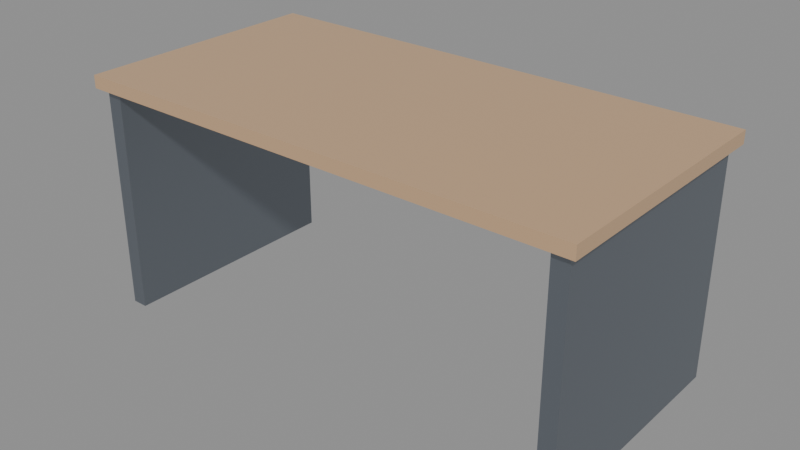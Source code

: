 # Source: Furniture_OfficeDesk_01.blend  (saved by Blender 5.2.44; exported with 4.5.12 LTS)
import bpy
from mathutils import Matrix  # noqa: F401  (used for matrix-valued properties, if any)

bpy.ops.wm.read_factory_settings(use_empty=True)
scene = bpy.context.scene
scene.name = 'Scene'

# ---- materials (node trees are filled in below, after node groups)
mat_mat_wood_oak = bpy.data.materials.new('MAT_Wood_Oak')
mat_mat_steel_structural = bpy.data.materials.new('MAT_Steel_Structural')

# ---- material node trees
mat_mat_wood_oak.use_nodes = True; mat_mat_wood_oak.node_tree.nodes.clear()
_N = mat_mat_wood_oak.node_tree.nodes; _L = mat_mat_wood_oak.node_tree.links
n0 = _N.new('ShaderNodeBsdfPrincipled'); n0.name = 'Principled BSDF'; n0.location = (-200, 100)
n0.inputs[0].default_value = (0.58, 0.38, 0.22, 1.0)
n0.inputs[2].default_value = 0.35
n0.inputs[10].default_value = 0.005
n1 = _N.new('ShaderNodeOutputMaterial'); n1.name = 'Material Output'; n1.location = (200, 100)
_L.new(n0.outputs[0], n1.inputs[0])
n1.is_active_output = True
mat_mat_steel_structural.use_nodes = True; mat_mat_steel_structural.node_tree.nodes.clear()
_N = mat_mat_steel_structural.node_tree.nodes; _L = mat_mat_steel_structural.node_tree.links
n0 = _N.new('ShaderNodeBsdfPrincipled'); n0.name = 'Principled BSDF'; n0.location = (-200, 100)
n0.inputs[0].default_value = (0.25, 0.28, 0.32, 1.0)
n0.inputs[1].default_value = 0.85
n0.inputs[2].default_value = 0.4
n0.inputs[10].default_value = 0.005
n1 = _N.new('ShaderNodeOutputMaterial'); n1.name = 'Material Output'; n1.location = (200, 100)
_L.new(n0.outputs[0], n1.inputs[0])
n1.is_active_output = True

# ---- meshes
me_cube = bpy.data.meshes.new('Cube')
me_cube.from_pydata([(-0.8, -0.4, 0.71), (-0.8, -0.4, 0.75), (-0.8, 0.4, 0.71), (-0.8, 0.4, 0.75), (0.8, -0.4, 0.71), (0.8, -0.4, 0.75), (0.8, 0.4, 0.71), (0.8, 0.4, 0.75), (-0.775, -0.375, 0.0), (-0.775, -0.375, 0.7), (-0.775, 0.375, 0.0), (-0.775, 0.375, 0.7), (-0.725, -0.375, 0.0), (-0.725, -0.375, 0.7), (-0.725, 0.375, 0.0), (-0.725, 0.375, 0.7), (0.725, -0.375, 0.0), (0.725, -0.375, 0.7), (0.725, 0.375, 0.0), (0.725, 0.375, 0.7), (0.775, -0.375, 0.0), (0.775, -0.375, 0.7), (0.775, 0.375, 0.0), (0.775, 0.375, 0.7)], [], [(0, 1, 3, 2), (2, 3, 7, 6), (6, 7, 5, 4), (4, 5, 1, 0), (2, 6, 4, 0), (7, 3, 1, 5), (8, 9, 11, 10), (10, 11, 15, 14), (14, 15, 13, 12), (12, 13, 9, 8), (10, 14, 12, 8), (15, 11, 9, 13), (16, 17, 19, 18), (18, 19, 23, 22), (22, 23, 21, 20), (20, 21, 17, 16), (18, 22, 20, 16), (23, 19, 17, 21)])
me_cube.polygons.foreach_set('material_index', [0, 0, 0, 0, 0, 0, 1, 1, 1, 1, 1, 1, 1, 1, 1, 1, 1, 1])
_uv = me_cube.uv_layers.new(name='UVMap')
_uv.uv.foreach_set('vector', [0.003474, 0.003474, 0.003474, 0.003474, 0.461, 0.003474, 0.461, 0.003474, 0.461, 0.003474, 0.461, 0.003474, 0.461, 0.9185, 0.461, 0.9185, 0.461, 0.9185, 0.461, 0.9185, 0.003474, 0.9185, 0.003474, 0.9185, 0.003474, 0.9185, 0.003474, 0.9185, 0.003474, 0.003474, 0.003474, 0.003474, 0.461, 0.003474, 0.461, 0.9185, 0.003474, 0.9185, 0.003474, 0.003474, 0.9254, 0.003474, 0.9254, 0.9185, 0.4679, 0.9185, 0.4679, 0.003474, 0.961, 0.003474, 0.961, 0.003474, 0.961, 0.4324, 0.961, 0.4324, 0.961, 0.4324, 0.961, 0.4324, 0.9324, 0.4324, 0.9324, 0.4324, 0.9324, 0.4324, 0.9324, 0.4324, 0.9324, 0.003474, 0.9324, 0.003474, 0.9324, 0.003474, 0.9324, 0.003474, 0.961, 0.003474, 0.961, 0.003474, 0.961, 0.4324, 0.9324, 0.4324, 0.9324, 0.003474, 0.961, 0.003474, 0.961, 0.8683, 0.9324, 0.8683, 0.9324, 0.4393, 0.961, 0.4393, 0.9965, 0.003474, 0.9965, 0.003474, 0.9965, 0.4324, 0.9965, 0.4324, 0.9965, 0.4324, 0.9965, 0.4324, 0.9679, 0.4324, 0.9679, 0.4324, 0.9679, 0.4324, 0.9679, 0.4324, 0.9679, 0.003474, 0.9679, 0.003474, 0.9679, 0.003474, 0.9679, 0.003474, 0.9965, 0.003474, 0.9965, 0.003474, 0.9965, 0.4324, 0.9679, 0.4324, 0.9679, 0.003474, 0.9965, 0.003474, 0.9965, 0.8683, 0.9679, 0.8683, 0.9679, 0.4393, 0.9965, 0.4393])
me_cube.materials.append(mat_mat_wood_oak)
me_cube.materials.append(mat_mat_steel_structural)
me_cube.update()

# ---- objects
ob_furniture_officedesk_01 = bpy.data.objects.new('Furniture_OfficeDesk_01', me_cube)

# ---- transforms, parenting, visibility, modifiers, constraints
ob_furniture_officedesk_01.location = (0.0, 0.0, 0.0)

# ---- collection membership
scene.collection.objects.link(ob_furniture_officedesk_01)

# ---- scene / render settings (as saved in the file)
scene.frame_start = 1; scene.frame_end = 250; scene.frame_set(1)
scene.render.engine = 'BLENDER_EEVEE_NEXT'
scene.render.bake_bias = 0.0
scene.render.bake_samples = 0
scene.render.compositor_device = 'GPU'
scene.eevee.use_volume_custom_range = False
scene.eevee.fast_gi_thickness_near = 0.1
scene.eevee.fast_gi_thickness_far = 0.0
scene.eevee.ray_tracing_options.screen_trace_thickness = 0.1
bpy.context.view_layer.update()

# ---- added for rendering (the .blend has no active camera and no usable light): camera, sun + grey world if the file has none
cam_auto = bpy.data.cameras.new('AutoCamera')
cam_auto.lens = 50.0
cam_auto.sensor_width = 36.0
cam_auto.clip_end = 1000.0
ob_auto_camera = bpy.data.objects.new('AutoCamera', cam_auto)
scene.collection.objects.link(ob_auto_camera)
ob_auto_camera.location = (1.79467, -2.15361, 1.81074)
ob_auto_camera.rotation_euler = (1.09748, -7.21219e-08, 0.694738)
scene.camera = ob_auto_camera
light_auto_sun = bpy.data.lights.new('AutoSun', 'SUN')
light_auto_sun.energy = 3.0
light_auto_sun.angle = 0.0523599
ob_auto_sun = bpy.data.objects.new('AutoSun', light_auto_sun)
scene.collection.objects.link(ob_auto_sun)
ob_auto_sun.rotation_euler = (0.872665, 0.174533, 0.523599)
if scene.world is None:
    world_auto = bpy.data.worlds.new('AutoWorld')
    world_auto.color = (0.3, 0.3, 0.3)
    scene.world = world_auto
bpy.context.view_layer.update()
